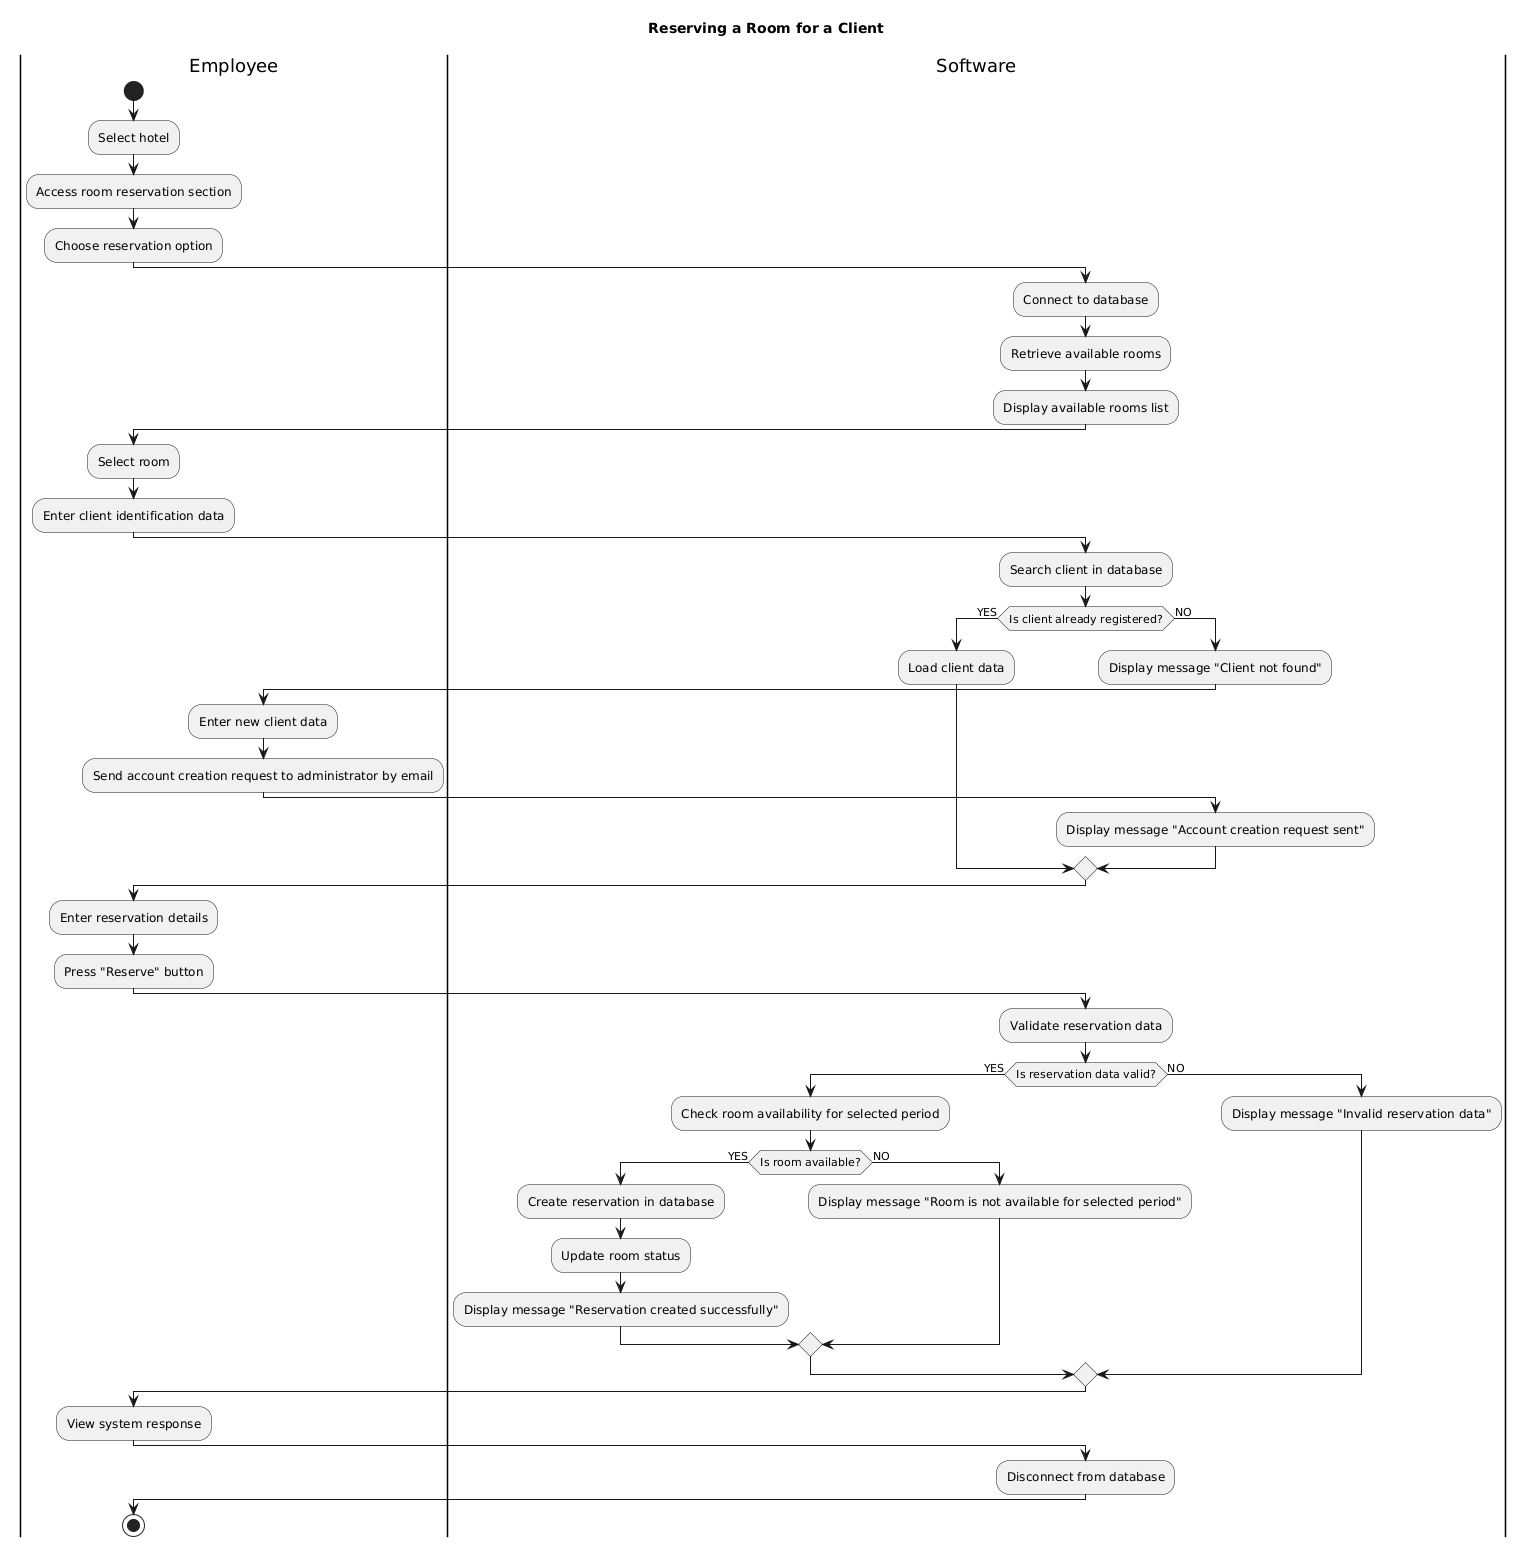

The diagram above was rendered by PlantUML. Its source (embedded in the PNG):
@startuml
title Reserving a Room for a Client

|Employee|
start
:Select hotel;
:Access room reservation section;
:Choose reservation option;

|Software|
:Connect to database;
:Retrieve available rooms;
:Display available rooms list;

|Employee|
:Select room;
:Enter client identification data;

|Software|
:Search client in database;

if (Is client already registered?) then (YES)
    :Load client data;
else (NO)
    :Display message "Client not found";
    
    |Employee|
    :Enter new client data;
    :Send account creation request to administrator by email;
    
    |Software|
    :Display message "Account creation request sent";
endif

|Employee|
:Enter reservation details;
:Press "Reserve" button;

|Software|
:Validate reservation data;

if (Is reservation data valid?) then (YES)
    :Check room availability for selected period;

    if (Is room available?) then (YES)
        :Create reservation in database;
        :Update room status;
        :Display message "Reservation created successfully";
    else (NO)
        :Display message "Room is not available for selected period";
    endif

else (NO)
    :Display message "Invalid reservation data";
endif

|Employee|
:View system response;

|Software|
:Disconnect from database;

|Employee|
stop
@enduml